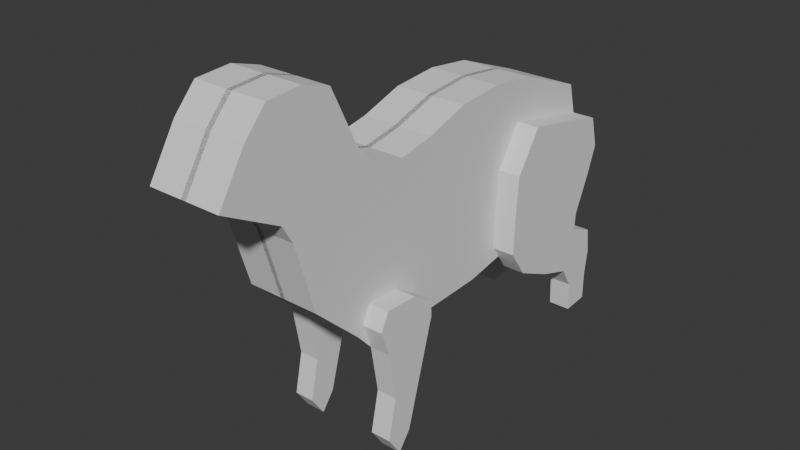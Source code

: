 # Source: cat.blend  (saved by Blender 4.1.24; exported with 4.5.12 LTS)
import bpy
from mathutils import Matrix  # noqa: F401  (used for matrix-valued properties, if any)

bpy.ops.wm.read_factory_settings(use_empty=True)
scene = bpy.context.scene
scene.name = 'Scene'

# ---- collections
col_collection = bpy.data.collections.new('Collection'); scene.collection.children.link(col_collection)

# ---- world
world_world = bpy.data.worlds.new('World'); scene.world = world_world
world_world.use_nodes = True; world_world.node_tree.nodes.clear()
_N = world_world.node_tree.nodes; _L = world_world.node_tree.links
n0 = _N.new('ShaderNodeOutputWorld'); n0.name = 'World Output'; n0.location = (300, 300)
n1 = _N.new('ShaderNodeBackground'); n1.name = 'Background'; n1.location = (10, 300)
n1.inputs[0].default_value = (0.05088, 0.05088, 0.05088, 1.0)
_L.new(n1.outputs[0], n0.inputs[0])
n0.is_active_output = True
world_world.color = (0.05088, 0.05088, 0.05088)
world_world.use_sun_shadow = False
world_world.sun_shadow_jitter_overblur = 0.0

# ---- meshes
me_cube_001 = bpy.data.meshes.new('Cube.001')
me_cube_001.from_pydata([(0.4872, -1.261, -1.0), (0.4872, -1.0, 1.055), (0.4872, 0.8763, -1.206), (0.4872, 0.5958, 1.203), (0.4872, 2.882, -0.7998), (0.4872, 2.923, 0.8015), (0.4872, -1.587, 2.041), (0.4872, -2.181, 0.5552), (0.4872, 1.907, 1.183), (0.4872, 1.907, -1.024), (0.4872, 0.0, -1.229), (0.4872, 0.0, 1.008), (0.4872, -1.211, 1.287), (0.4872, -1.905, -0.3901), (0.4872, 0.7938, 0.006874), (0.4872, -1.131, 0.0275), (0.4872, 3.157, -0.04732), (0.4872, -1.875, 1.282), (0.4872, 1.37, 0.1207), (0.4872, 0.0, -0.1237), (0.4872, -1.558, 0.4483), (0.4872, -0.5, 0.9161), (0.4872, -0.6306, -1.249), (0.4872, -0.5653, -0.04812), (0.4872, 1.251, 1.259), (0.4872, 1.391, -1.115), (0.4872, 1.35, 0.06379), (0.4872, -2.731, 1.816), (0.4872, -3.102, 1.222), (0.4872, -2.443, 2.129), (0.4872, -1.973, 2.16), (0.4872, -2.303, 1.549), (0.4872, -2.328, 0.8059), (0.4872, 2.415, 0.992), (0.4872, 2.394, -0.9118), (0.4872, 1.725, 0.6516), (0.4872, 0.6948, 0.6052), (0.4872, -1.065, 0.5412), (0.4872, 3.04, 0.3771), (0.4872, -1.731, 1.661), (0.4872, 0.0, 0.4423), (0.4872, -1.384, 0.8676), (0.4872, -0.5327, 0.434), (0.4872, 1.301, 0.6614), (0.4872, -2.587, 1.973), (0.4872, -2.138, 1.854), (0.4872, 2.473, 0.5144), (0.4872, 0.835, -0.5997), (0.4872, -1.196, -0.4863), (0.4872, 3.019, -0.4236), (0.4872, -2.028, 0.9184), (0.4872, 0.0, -0.665), (0.4872, -1.732, 0.0291), (0.4872, 1.334, -0.4515), (0.4872, -0.598, -0.6754), (0.4872, 1.371, -0.5256), (0.4872, -2.917, 1.519), (0.4872, -2.316, 1.177), (0.4872, 2.463, -0.4375), (-0.03421, 0.8763, -1.206), (-0.03421, 0.5958, 1.203), (-0.03421, -1.261, -1.0), (-0.03421, -1.0, 1.055), (-0.03421, 2.882, -0.7998), (-0.03421, 2.923, 0.8015), (-0.03421, -2.181, 0.5552), (-0.03421, -1.587, 2.041), (-0.03421, 1.907, -1.024), (-0.03421, 1.907, 1.183), (-0.03421, 0.0, 1.008), (-0.03421, 0.0, -1.229), (-0.03421, -1.905, -0.3901), (-0.03421, -1.211, 1.287), (-0.03421, 3.157, -0.04732), (-0.03421, -0.5, 0.9161), (-0.03421, -0.6306, -1.249), (-0.03421, 1.251, 1.259), (-0.03421, 1.391, -1.115), (-0.03421, -3.102, 1.222), (-0.03421, -2.443, 2.129), (-0.03421, -2.731, 1.816), (-0.03421, -1.973, 2.16), (-0.03421, -2.328, 0.8059), (-0.03421, 2.394, -0.9118), (-0.03421, 2.415, 0.992), (-0.03421, -2.587, 1.973), (-0.03421, 3.04, 0.3771), (-0.03421, -2.917, 1.519), (-0.03421, 3.019, -0.4236), (0.7841, 3.04, 0.3771), (0.7841, 3.157, -0.04732), (0.7841, 1.334, -0.4515), (0.7841, 1.37, 0.1207), (0.7841, 2.532, 0.03669), (0.7841, 2.463, -0.4375), (0.7841, 1.725, 0.6516), (0.7841, 2.473, 0.5144), (0.7841, 3.019, -0.4236), (0.4872, 1.578, -1.312), (0.7841, 1.578, -1.312), (0.7841, 2.781, -1.16), (0.4872, 2.781, -1.16), (0.4872, 2.201, -1.174), (0.7841, 2.201, -1.174), (0.4872, 2.102, -1.556), (0.7841, 2.102, -1.556), (0.7841, 3.157, -1.312), (0.4872, 3.157, -1.312), (0.4872, 2.601, -1.418), (0.7841, 2.601, -1.418), (0.4872, 2.769, -2.012), (0.7841, 2.769, -2.012), (0.7841, 3.16, -1.985), (0.4872, 3.16, -1.985), (0.4872, 2.982, -1.999), (0.7841, 2.982, -1.999), (0.4872, 2.791, -2.416), (0.7841, 2.791, -2.416), (0.7841, 3.159, -2.388), (0.4872, 3.159, -2.388), (0.4872, 2.992, -2.402), (0.7841, 2.992, -2.402), (0.4872, 2.59, -1.722), (0.7841, 2.59, -1.722), (0.7841, 2.791, -1.708), (0.7841, 3.205, -1.66), (0.4872, 3.205, -1.66), (0.4872, 2.791, -1.708), (0.7841, 2.798, -0.917), (0.4872, 2.798, -0.917), (0.7841, 1.321, -0.9449), (0.7841, 2.288, -0.931), (0.4872, 1.321, -0.9449), (0.4872, 2.288, -0.931), (0.4872, -0.75, 0.9856), (0.4872, -0.848, -0.01031), (0.4872, -1.049, -1.233), (0.4872, -0.799, 0.4876), (0.4872, -1.059, -0.6525), (-0.03421, -0.75, 0.9856), (-0.03421, -0.9459, -1.233), (0.4872, -0.3153, -1.165), (0.4872, -0.25, 0.9622), (0.4872, -0.2827, -0.08593), (0.4872, -0.2663, 0.4381), (0.4872, -0.299, -0.8564), (-0.03421, -0.3153, -1.165), (-0.03421, -0.25, 0.9622), (0.4872, 0.8556, -0.9029), (0.4872, -1.229, -0.7431), (0.4872, 2.951, -0.6117), (0.4872, -2.104, 0.7368), (0.4872, 0.0, -0.9471), (0.4872, -1.818, -0.1805), (0.4872, -1.053, -2.432), (0.4872, -3.01, 1.37), (0.4872, -2.322, 0.9917), (0.4872, 1.62, -0.7376), (0.4872, 1.381, -0.8203), (0.4872, 2.429, -0.6746), (-0.03421, 2.951, -0.6117), (-0.03421, -3.01, 1.37), (0.4872, -1.17, -0.8905), (0.4872, -0.288, -1.082), (0.7565, -1.049, -1.233), (0.7565, -0.6306, -1.249), (0.7565, -0.6143, -0.929), (0.7565, -0.299, -0.8564), (0.7565, -0.598, -0.6754), (0.7565, -1.059, -0.6525), (0.7565, -1.17, -0.8905), (0.7565, -0.3153, -1.165), (0.7565, -0.288, -1.082), (0.4872, -0.8639, -2.709), (0.4872, -0.6861, -2.473), (0.7565, -1.053, -2.432), (0.7565, -0.8639, -2.709), (0.7565, -0.6861, -2.473), (0.4872, -0.7129, -1.903), (0.4872, -0.9365, -1.888), (0.7565, -0.7129, -1.903), (0.7565, -0.5007, -1.819), (0.7565, -0.9365, -1.888), (0.4872, -0.5007, -1.819)], [], [(84, 33, 5, 64), (137, 134, 1, 37), (140, 136, 0, 61), (86, 64, 5, 38), (159, 34, 4, 150), (82, 32, 28, 78), (41, 12, 6, 39), (71, 13, 7, 65), (158, 25, 9, 157), (76, 24, 8, 68), (59, 2, 10, 70), (36, 3, 11, 40), (61, 0, 13, 71), (37, 1, 12, 41), (48, 15, 20, 52), (47, 14, 19, 51), (43, 26, 18, 35), (52, 20, 17, 50), (45, 30, 29, 44), (35, 18, 92, 95), (88, 73, 16, 49), (138, 135, 15, 48), (145, 143, 23, 54), (146, 141, 22, 75), (144, 142, 21, 42), (36, 14, 26, 43), (60, 3, 24, 76), (148, 2, 25, 158), (57, 31, 27, 56), (50, 17, 31, 57), (39, 6, 30, 45), (65, 7, 32, 82), (16, 38, 89, 90), (157, 9, 34, 159), (68, 8, 33, 84), (8, 35, 46, 33), (17, 39, 45, 31), (3, 36, 43, 24), (143, 144, 42, 23), (33, 46, 38, 5), (31, 45, 44, 27), (24, 43, 35, 8), (15, 37, 41, 20), (14, 36, 40, 19), (20, 41, 39, 17), (73, 86, 38, 16), (135, 137, 37, 15), (18, 53, 91, 92), (151, 50, 57, 156), (156, 57, 56, 155), (14, 47, 55, 26), (163, 145, 167, 172), (162, 138, 48, 149), (160, 88, 49, 150), (153, 52, 50, 151), (148, 47, 51, 152), (149, 48, 52, 153), (26, 55, 53, 18), (49, 16, 90, 97), (155, 56, 87, 161), (27, 44, 85, 80), (9, 67, 83, 34), (6, 66, 81, 30), (30, 81, 79, 29), (56, 27, 80, 87), (44, 29, 79, 85), (2, 59, 77, 25), (142, 147, 74, 21), (1, 62, 72, 12), (3, 60, 69, 11), (25, 77, 67, 9), (34, 83, 63, 4), (134, 139, 62, 1), (12, 72, 66, 6), (96, 93, 90, 89), (95, 92, 93, 96), (92, 91, 94, 93), (93, 94, 97, 90), (38, 46, 96, 89), (131, 130, 99, 103), (129, 128, 100, 101), (46, 35, 95, 96), (103, 99, 105, 109), (101, 100, 106, 107), (130, 132, 98, 99), (128, 131, 103, 100), (132, 133, 102, 98), (133, 129, 101, 102), (125, 124, 115, 112), (123, 122, 110, 111), (98, 102, 108, 104), (99, 98, 104, 105), (100, 103, 109, 106), (102, 101, 107, 108), (110, 114, 120, 116), (115, 111, 117, 121), (127, 126, 113, 114), (126, 125, 112, 113), (124, 123, 111, 115), (122, 127, 114, 110), (120, 119, 118, 121), (116, 120, 121, 117), (111, 110, 116, 117), (112, 115, 121, 118), (114, 113, 119, 120), (113, 112, 118, 119), (104, 108, 127, 122), (109, 105, 123, 124), (107, 106, 125, 126), (108, 107, 126, 127), (105, 104, 122, 123), (106, 109, 124, 125), (58, 49, 129, 133), (53, 58, 133, 132), (97, 94, 131, 128), (91, 53, 132, 130), (49, 97, 128, 129), (94, 91, 130, 131), (21, 74, 139, 134), (141, 163, 172, 171), (23, 42, 137, 135), (54, 23, 135, 138), (75, 22, 136, 140), (42, 21, 134, 137), (11, 69, 147, 142), (152, 51, 145, 163), (19, 40, 144, 143), (40, 11, 142, 144), (70, 10, 141, 146), (51, 19, 143, 145), (10, 152, 163, 141), (138, 162, 170, 169), (28, 155, 161, 78), (0, 149, 153, 13), (2, 148, 152, 10), (13, 153, 151, 7), (63, 160, 150, 4), (136, 162, 149, 0), (181, 180, 176, 177), (32, 156, 155, 28), (7, 151, 156, 32), (53, 157, 159, 58), (47, 148, 158, 55), (55, 158, 157, 53), (58, 159, 150, 49), (172, 167, 168, 166), (166, 168, 169, 170), (165, 166, 170, 164), (171, 172, 166, 165), (162, 136, 164, 170), (54, 138, 169, 168), (179, 178, 173, 154), (145, 54, 168, 167), (154, 173, 176, 175), (173, 174, 177, 176), (182, 179, 154, 175), (183, 181, 177, 174), (178, 183, 174, 173), (180, 182, 175, 176), (165, 164, 182, 180), (22, 141, 183, 178), (141, 171, 181, 183), (164, 136, 179, 182), (136, 22, 178, 179), (171, 165, 180, 181)])
_uv = me_cube_001.uv_layers.new(name='UVMap')
_uv.uv.foreach_set('vector', [0.75, 0.5, 0.625, 0.5, 0.625, 0.5, 0.75, 0.5, 0.5625, 0.7188, 0.625, 0.7188, 0.625, 0.75, 0.5625, 0.75, 0.25, 0.7188, 0.375, 0.7188, 0.375, 0.75, 0.25, 0.75, 0.5625, 0.375, 0.625, 0.375, 0.625, 0.5, 0.5625, 0.5, 0.4063, 0.5, 0.375, 0.5, 0.375, 0.5, 0.4062, 0.5, 0.25, 0.75, 0.375, 0.75, 0.375, 0.75, 0.25, 0.75, 0.5625, 0.75, 0.625, 0.75, 0.625, 0.75, 0.5625, 0.75, 0.25, 0.75, 0.375, 0.75, 0.375, 0.75, 0.25, 0.75, 0.4062, 0.5, 0.375, 0.5, 0.375, 0.5, 0.4062, 0.5, 0.75, 0.5, 0.625, 0.5, 0.625, 0.5, 0.75, 0.5, 0.25, 0.5, 0.375, 0.5, 0.375, 0.625, 0.25, 0.625, 0.5625, 0.5, 0.625, 0.5, 0.625, 0.625, 0.5625, 0.625, 0.25, 0.75, 0.375, 0.75, 0.375, 0.75, 0.25, 0.75, 0.5625, 0.75, 0.625, 0.75, 0.625, 0.75, 0.5625, 0.75, 0.4375, 0.75, 0.5, 0.75, 0.5, 0.75, 0.4375, 0.75, 0.4375, 0.5, 0.5, 0.5, 0.5, 0.625, 0.4375, 0.625, 0.5625, 0.5, 0.5, 0.5, 0.5, 0.5, 0.5625, 0.5, 0.4375, 0.75, 0.5, 0.75, 0.5, 0.75, 0.4375, 0.75, 0.5625, 0.75, 0.625, 0.75, 0.625, 0.75, 0.5625, 0.75, 0.5625, 0.5, 0.5, 0.5, 0.5, 0.5, 0.5625, 0.5, 0.4375, 0.375, 0.5, 0.375, 0.5, 0.5, 0.4375, 0.5, 0.4375, 0.7187, 0.5, 0.7188, 0.5, 0.75, 0.4375, 0.75, 0.4375, 0.6562, 0.5, 0.6562, 0.5, 0.6875, 0.4375, 0.6875, 0.25, 0.6562, 0.375, 0.6562, 0.375, 0.6875, 0.25, 0.6875, 0.5625, 0.6562, 0.625, 0.6562, 0.625, 0.6875, 0.5625, 0.6875, 0.5625, 0.5, 0.5, 0.5, 0.5, 0.5, 0.5625, 0.5, 0.75, 0.5, 0.625, 0.5, 0.625, 0.5, 0.75, 0.5, 0.4062, 0.5, 0.375, 0.5, 0.375, 0.5, 0.4062, 0.5, 0.4375, 0.75, 0.5, 0.75, 0.5, 0.75, 0.4375, 0.75, 0.4375, 0.75, 0.5, 0.75, 0.5, 0.75, 0.4375, 0.75, 0.5625, 0.75, 0.625, 0.75, 0.625, 0.75, 0.5625, 0.75, 0.25, 0.75, 0.375, 0.75, 0.375, 0.75, 0.25, 0.75, 0.5, 0.5, 0.5625, 0.5, 0.5625, 0.5, 0.5, 0.5, 0.4062, 0.5, 0.375, 0.5, 0.375, 0.5, 0.4063, 0.5, 0.75, 0.5, 0.625, 0.5, 0.625, 0.5, 0.75, 0.5, 0.625, 0.5, 0.5625, 0.5, 0.5625, 0.5, 0.625, 0.5, 0.5, 0.75, 0.5625, 0.75, 0.5625, 0.75, 0.5, 0.75, 0.625, 0.5, 0.5625, 0.5, 0.5625, 0.5, 0.625, 0.5, 0.5, 0.6562, 0.5625, 0.6562, 0.5625, 0.6875, 0.5, 0.6875, 0.625, 0.5, 0.5625, 0.5, 0.5625, 0.5, 0.625, 0.5, 0.5, 0.75, 0.5625, 0.75, 0.5625, 0.75, 0.5, 0.75, 0.625, 0.5, 0.5625, 0.5, 0.5625, 0.5, 0.625, 0.5, 0.5, 0.75, 0.5625, 0.75, 0.5625, 0.75, 0.5, 0.75, 0.5, 0.5, 0.5625, 0.5, 0.5625, 0.625, 0.5, 0.625, 0.5, 0.75, 0.5625, 0.75, 0.5625, 0.75, 0.5, 0.75, 0.5, 0.375, 0.5625, 0.375, 0.5625, 0.5, 0.5, 0.5, 0.5, 0.7188, 0.5625, 0.7188, 0.5625, 0.75, 0.5, 0.75, 0.5, 0.5, 0.4375, 0.5, 0.4375, 0.5, 0.5, 0.5, 0.4062, 0.75, 0.4375, 0.75, 0.4375, 0.75, 0.4062, 0.75, 0.4062, 0.75, 0.4375, 0.75, 0.4375, 0.75, 0.4062, 0.75, 0.5, 0.5, 0.4375, 0.5, 0.4375, 0.5, 0.5, 0.5, 0.4062, 0.6562, 0.4375, 0.6562, 0.4375, 0.6562, 0.4062, 0.6562, 0.4062, 0.7187, 0.4375, 0.7187, 0.4375, 0.75, 0.4062, 0.75, 0.4062, 0.375, 0.4375, 0.375, 0.4375, 0.5, 0.4062, 0.5, 0.4062, 0.75, 0.4375, 0.75, 0.4375, 0.75, 0.4062, 0.75, 0.4062, 0.5, 0.4375, 0.5, 0.4375, 0.625, 0.4063, 0.625, 0.4062, 0.75, 0.4375, 0.75, 0.4375, 0.75, 0.4062, 0.75, 0.5, 0.5, 0.4375, 0.5, 0.4375, 0.5, 0.5, 0.5, 0.4375, 0.5, 0.5, 0.5, 0.5, 0.5, 0.4375, 0.5, 0.4062, 0.75, 0.4375, 0.75, 0.4375, 0.875, 0.4062, 0.875, 0.5, 0.75, 0.5625, 0.75, 0.5625, 0.875, 0.5, 0.875, 0.375, 0.5, 0.25, 0.5, 0.25, 0.5, 0.375, 0.5, 0.625, 0.75, 0.75, 0.75, 0.75, 0.75, 0.625, 0.75, 0.625, 0.75, 0.75, 0.75, 0.75, 0.75, 0.625, 0.75, 0.4375, 0.75, 0.5, 0.75, 0.5, 0.875, 0.4375, 0.875, 0.5625, 0.75, 0.625, 0.75, 0.625, 0.875, 0.5625, 0.875, 0.375, 0.5, 0.25, 0.5, 0.25, 0.5, 0.375, 0.5, 0.625, 0.6562, 0.75, 0.6562, 0.75, 0.6875, 0.625, 0.6875, 0.625, 0.75, 0.75, 0.75, 0.75, 0.75, 0.625, 0.75, 0.625, 0.5, 0.75, 0.5, 0.75, 0.625, 0.625, 0.625, 0.375, 0.5, 0.25, 0.5, 0.25, 0.5, 0.375, 0.5, 0.375, 0.5, 0.25, 0.5, 0.25, 0.5, 0.375, 0.5, 0.625, 0.7188, 0.75, 0.7188, 0.75, 0.75, 0.625, 0.75, 0.625, 0.75, 0.75, 0.75, 0.75, 0.75, 0.625, 0.75, 0.5625, 0.5, 0.5, 0.5, 0.5, 0.5, 0.5625, 0.5, 0.5625, 0.5, 0.5, 0.5, 0.5, 0.5, 0.5625, 0.5, 0.5, 0.5, 0.4375, 0.5, 0.4375, 0.5, 0.5, 0.5, 0.5, 0.5, 0.4375, 0.5, 0.4375, 0.5, 0.5, 0.5, 0.5625, 0.5, 0.5625, 0.5, 0.5625, 0.5, 0.5625, 0.5, 0.4375, 0.5, 0.4375, 0.5, 0.4375, 0.5, 0.4375, 0.5, 0.4375, 0.5, 0.4375, 0.5, 0.4375, 0.5, 0.4375, 0.5, 0.5625, 0.5, 0.5625, 0.5, 0.5625, 0.5, 0.5625, 0.5, 0.4375, 0.5, 0.4375, 0.5, 0.4375, 0.5, 0.4375, 0.5, 0.4375, 0.5, 0.4375, 0.5, 0.4375, 0.5, 0.4375, 0.5, 0.4375, 0.5, 0.4375, 0.5, 0.4375, 0.5, 0.4375, 0.5, 0.4375, 0.5, 0.4375, 0.5, 0.4375, 0.5, 0.4375, 0.5, 0.4375, 0.5, 0.4375, 0.5, 0.4375, 0.5, 0.4375, 0.5, 0.4375, 0.5, 0.4375, 0.5, 0.4375, 0.5, 0.4375, 0.5, 0.4375, 0.5, 0.4375, 0.5, 0.4375, 0.5, 0.4375, 0.5, 0.4375, 0.5, 0.4375, 0.5, 0.4375, 0.5, 0.4375, 0.5, 0.4375, 0.5, 0.4375, 0.5, 0.4375, 0.5, 0.4375, 0.5, 0.4375, 0.5, 0.4375, 0.5, 0.4375, 0.5, 0.4375, 0.5, 0.4375, 0.5, 0.4375, 0.5, 0.4375, 0.5, 0.4375, 0.5, 0.4375, 0.5, 0.4375, 0.5, 0.4375, 0.5, 0.4375, 0.5, 0.4375, 0.5, 0.4375, 0.5, 0.4375, 0.5, 0.4375, 0.5, 0.4375, 0.5, 0.4375, 0.5, 0.4375, 0.5, 0.4375, 0.5, 0.4375, 0.5, 0.4375, 0.5, 0.4375, 0.5, 0.4375, 0.5, 0.4375, 0.5, 0.4375, 0.5, 0.4375, 0.5, 0.4375, 0.5, 0.4375, 0.5, 0.4375, 0.5, 0.4375, 0.5, 0.4375, 0.5, 0.4375, 0.5, 0.4375, 0.5, 0.4375, 0.5, 0.4375, 0.5, 0.4375, 0.5, 0.4375, 0.5, 0.4375, 0.5, 0.4375, 0.5, 0.4375, 0.5, 0.4375, 0.5, 0.4375, 0.5, 0.4375, 0.5, 0.4375, 0.5, 0.4375, 0.5, 0.4375, 0.5, 0.4375, 0.5, 0.4375, 0.5, 0.4375, 0.5, 0.4375, 0.5, 0.4375, 0.5, 0.4375, 0.5, 0.4375, 0.5, 0.4375, 0.5, 0.4375, 0.5, 0.4375, 0.5, 0.4375, 0.5, 0.4375, 0.5, 0.4375, 0.5, 0.4375, 0.5, 0.4375, 0.5, 0.4375, 0.5, 0.4375, 0.5, 0.4375, 0.5, 0.4375, 0.5, 0.4375, 0.5, 0.4375, 0.5, 0.4375, 0.5, 0.4375, 0.5, 0.4375, 0.5, 0.4375, 0.5, 0.4375, 0.5, 0.4375, 0.5, 0.4375, 0.5, 0.4375, 0.5, 0.4375, 0.5, 0.4375, 0.5, 0.4375, 0.5, 0.4375, 0.5, 0.4375, 0.5, 0.4375, 0.5, 0.4375, 0.5, 0.4375, 0.5, 0.4375, 0.5, 0.4375, 0.5, 0.4375, 0.5, 0.4375, 0.5, 0.4375, 0.5, 0.4375, 0.5, 0.4375, 0.5, 0.4375, 0.5, 0.4375, 0.5, 0.4375, 0.5, 0.4375, 0.5, 0.4375, 0.5, 0.4375, 0.5, 0.4375, 0.5, 0.4375, 0.5, 0.4375, 0.5, 0.4375, 0.5, 0.4375, 0.5, 0.4375, 0.5, 0.4375, 0.5, 0.4375, 0.5, 0.4375, 0.5, 0.4375, 0.5, 0.4375, 0.5, 0.625, 0.6875, 0.75, 0.6875, 0.75, 0.7188, 0.625, 0.7188, 0.375, 0.6562, 0.4062, 0.6562, 0.4062, 0.6562, 0.375, 0.6562, 0.5, 0.6875, 0.5625, 0.6875, 0.5625, 0.7188, 0.5, 0.7188, 0.4375, 0.6875, 0.5, 0.6875, 0.5, 0.7188, 0.4375, 0.7187, 0.25, 0.6875, 0.375, 0.6875, 0.375, 0.7188, 0.25, 0.7188, 0.5625, 0.6875, 0.625, 0.6875, 0.625, 0.7188, 0.5625, 0.7188, 0.625, 0.625, 0.75, 0.625, 0.75, 0.6562, 0.625, 0.6562, 0.4063, 0.625, 0.4375, 0.625, 0.4375, 0.6562, 0.4062, 0.6562, 0.5, 0.625, 0.5625, 0.625, 0.5625, 0.6562, 0.5, 0.6562, 0.5625, 0.625, 0.625, 0.625, 0.625, 0.6562, 0.5625, 0.6562, 0.25, 0.625, 0.375, 0.625, 0.375, 0.6562, 0.25, 0.6562, 0.4375, 0.625, 0.5, 0.625, 0.5, 0.6562, 0.4375, 0.6562, 0.375, 0.625, 0.4063, 0.625, 0.4062, 0.6562, 0.375, 0.6562, 0.4375, 0.7187, 0.4062, 0.7187, 0.4062, 0.7187, 0.4375, 0.7187, 0.375, 0.75, 0.4062, 0.75, 0.4062, 0.875, 0.375, 0.875, 0.375, 0.75, 0.4062, 0.75, 0.4062, 0.75, 0.375, 0.75, 0.375, 0.5, 0.4062, 0.5, 0.4063, 0.625, 0.375, 0.625, 0.375, 0.75, 0.4062, 0.75, 0.4062, 0.75, 0.375, 0.75, 0.375, 0.375, 0.4062, 0.375, 0.4062, 0.5, 0.375, 0.5, 0.375, 0.7188, 0.4062, 0.7187, 0.4062, 0.75, 0.375, 0.75, 0.375, 0.6562, 0.375, 0.6875, 0.375, 0.6875, 0.375, 0.6562, 0.375, 0.75, 0.4062, 0.75, 0.4062, 0.75, 0.375, 0.75, 0.375, 0.75, 0.4062, 0.75, 0.4062, 0.75, 0.375, 0.75, 0.4375, 0.5, 0.4062, 0.5, 0.4063, 0.5, 0.4375, 0.5, 0.4375, 0.5, 0.4062, 0.5, 0.4062, 0.5, 0.4375, 0.5, 0.4375, 0.5, 0.4062, 0.5, 0.4062, 0.5, 0.4375, 0.5, 0.4375, 0.5, 0.4063, 0.5, 0.4062, 0.5, 0.4375, 0.5, 0.4062, 0.6562, 0.4375, 0.6562, 0.4375, 0.6875, 0.4062, 0.6875, 0.4062, 0.6875, 0.4375, 0.6875, 0.4375, 0.7187, 0.4062, 0.7187, 0.375, 0.6875, 0.4062, 0.6875, 0.4062, 0.7187, 0.375, 0.7188, 0.375, 0.6562, 0.4062, 0.6562, 0.4062, 0.6875, 0.375, 0.6875, 0.4062, 0.7187, 0.375, 0.7188, 0.375, 0.7188, 0.4062, 0.7187, 0.4375, 0.6875, 0.4375, 0.7187, 0.4375, 0.7187, 0.4375, 0.6875, 0.375, 0.7188, 0.375, 0.6875, 0.375, 0.6875, 0.375, 0.7188, 0.4375, 0.6562, 0.4375, 0.6875, 0.4375, 0.6875, 0.4375, 0.6562, 0.375, 0.7188, 0.375, 0.6875, 0.375, 0.6875, 0.375, 0.7188, 0.375, 0.6875, 0.375, 0.6562, 0.375, 0.6562, 0.375, 0.6875, 0.375, 0.7188, 0.375, 0.7188, 0.375, 0.7188, 0.375, 0.7188, 0.375, 0.6562, 0.375, 0.6562, 0.375, 0.6562, 0.375, 0.6562, 0.375, 0.6875, 0.375, 0.6562, 0.375, 0.6562, 0.375, 0.6875, 0.375, 0.6875, 0.375, 0.7188, 0.375, 0.7188, 0.375, 0.6875, 0.375, 0.6875, 0.375, 0.7188, 0.375, 0.7188, 0.375, 0.6875, 0.375, 0.6875, 0.375, 0.6562, 0.375, 0.6562, 0.375, 0.6875, 0.375, 0.6562, 0.375, 0.6562, 0.375, 0.6562, 0.375, 0.6562, 0.375, 0.7188, 0.375, 0.7188, 0.375, 0.7188, 0.375, 0.7188, 0.375, 0.7188, 0.375, 0.6875, 0.375, 0.6875, 0.375, 0.7188, 0.375, 0.6562, 0.375, 0.6875, 0.375, 0.6875, 0.375, 0.6562])
me_cube_001.update()

# ---- objects
ob_empty = bpy.data.objects.new('Empty', None)
ob_empty_001 = bpy.data.objects.new('Empty.001', None)
ob_cube = bpy.data.objects.new('Cube', me_cube_001)

# ---- transforms, parenting, visibility, modifiers, constraints
ob_empty.location = (-0.2257, 1.385, 0.9221)
ob_empty.rotation_euler = (1.571, -0.0, -0.0)
ob_empty.empty_display_type = 'IMAGE'
ob_empty.empty_display_size = 5.0
ob_empty_001.location = (-2.684, -1.682, 0.9221)
ob_empty_001.rotation_euler = (1.571, -0.0, 1.571)
ob_empty_001.empty_display_type = 'IMAGE'
ob_empty_001.empty_display_size = 5.0
ob_cube.location = (0.0, -0.2297, 0.7862)
ob_cube.scale = (0.2582, 0.2582, 0.2582)
_m = ob_cube.modifiers.new('Mirror', 'MIRROR')

# ---- collection membership
col_collection.objects.link(ob_empty)
col_collection.objects.link(ob_empty_001)
col_collection.objects.link(ob_cube)

# ---- scene / render settings (as saved in the file)
scene.frame_start = 1; scene.frame_end = 250; scene.frame_set(1)
scene.render.engine = 'BLENDER_EEVEE_NEXT'
scene.cycles.sampling_pattern = 'TABULATED_SOBOL'
scene.eevee.ray_tracing_options.trace_max_roughness = 0.0
bpy.context.view_layer.update()

# ---- added for rendering (the .blend has no active camera and no usable light): camera, sun
cam_auto = bpy.data.cameras.new('AutoCamera')
cam_auto.lens = 50.0
cam_auto.sensor_width = 36.0
cam_auto.clip_end = 1000.0
ob_auto_camera = bpy.data.objects.new('AutoCamera', cam_auto)
scene.collection.objects.link(ob_auto_camera)
ob_auto_camera.location = (1.94013, -2.54465, 2.26745)
ob_auto_camera.rotation_euler = (1.09748, -7.21219e-08, 0.694738)
scene.camera = ob_auto_camera
light_auto_sun = bpy.data.lights.new('AutoSun', 'SUN')
light_auto_sun.energy = 3.0
light_auto_sun.angle = 0.0523599
ob_auto_sun = bpy.data.objects.new('AutoSun', light_auto_sun)
scene.collection.objects.link(ob_auto_sun)
ob_auto_sun.rotation_euler = (0.872665, 0.174533, 0.523599)
bpy.context.view_layer.update()
